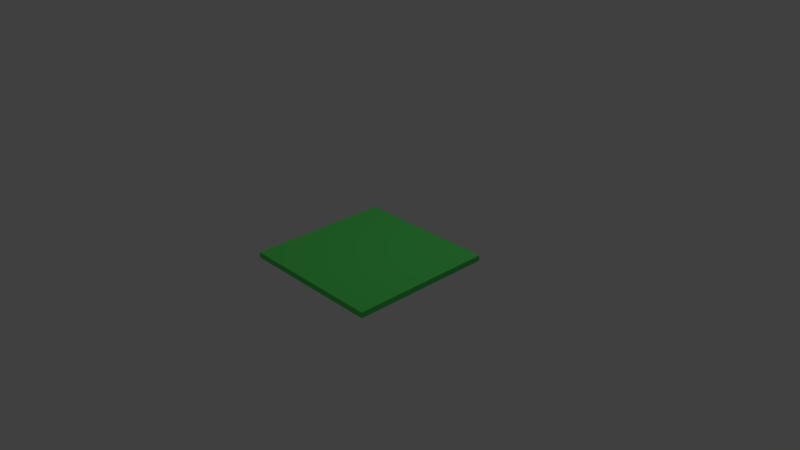 # Source: GrassTile.blend  (saved by Blender 2.79.0; exported with 4.5.12 LTS)
import bpy
from mathutils import Matrix  # noqa: F401  (used for matrix-valued properties, if any)

bpy.ops.wm.read_factory_settings(use_empty=True)
scene = bpy.context.scene
scene.name = 'Scene'

# ---- collections
col_collection_1 = bpy.data.collections.new('Collection 1'); scene.collection.children.link(col_collection_1)

# ---- materials (node trees are filled in below, after node groups)
mat_material = bpy.data.materials.new('Material')
mat_material.alpha_threshold = 0.0
mat_material.use_transparent_shadow = False
mat_material.diffuse_color = (0.1092, 0.8, 0.1431, 1.0)
mat_material.roughness = 0.5

# ---- material node trees

# ---- world
world_world = bpy.data.worlds.new('World'); scene.world = world_world
world_world.color = (0.05088, 0.05088, 0.05088)
world_world.use_sun_shadow = False
world_world.sun_shadow_jitter_overblur = 0.0
world_world.cycles.sampling_method = 'MANUAL'

# ---- cameras
cam_camera = bpy.data.cameras.new('Camera')
cam_camera.clip_end = 100.0
cam_camera.lens = 35.0
cam_camera.sensor_width = 32.0
cam_camera.sensor_height = 18.0
cam_camera.ortho_scale = 7.314
cam_camera.dof.focus_distance = 0.0
cam_camera.dof.aperture_fstop = 128.0

# ---- lights
light_lamp = bpy.data.lights.new('Lamp', 'POINT')
light_lamp.transmission_factor = 0.0
light_lamp.cutoff_distance = 30.0
light_lamp.energy = 100.0
light_lamp.shadow_buffer_clip_start = 1.001
light_lamp.shadow_soft_size = 0.1
light_lamp.shadow_maximum_resolution = 0.006
light_lamp.use_absolute_resolution = True

# ---- meshes
me_cube = bpy.data.meshes.new('Cube')
me_cube.from_pydata([(1.0, 1.0, -0.0001996), (1.0, -1.0, -0.0001996), (-1.0, -1.0, -0.0001996), (-1.0, 1.0, -0.0001996), (1.0, 1.0, -0.07844), (1.0, -1.0, -0.07844), (-1.0, -1.0, -0.07844), (-1.0, 1.0, -0.07844)], [], [(0, 1, 2, 3), (4, 7, 6, 5), (0, 4, 5, 1), (1, 5, 6, 2), (2, 6, 7, 3), (4, 0, 3, 7)])
_uv = me_cube.uv_layers.new(name='UVMap')
_uv.uv.foreach_set('vector', [0.9999, 0.9999, 0.0001001, 0.9999, 9.998e-05, 9.998e-05, 0.9999, 0.0001001, 0.0, 0.0, 0.0, 0.0, 0.0, 0.0, 0.0, 0.0, 0.0, 0.0, 0.0, 0.0, 0.0, 0.0, 0.0, 0.0, 0.0, 0.0, 0.0, 0.0, 0.0, 0.0, 0.0, 0.0, 0.0, 0.0, 0.0, 0.0, 0.0, 0.0, 0.0, 0.0, 0.0, 0.0, 0.0, 0.0, 0.0, 0.0, 0.0, 0.0])
me_cube.materials.append(mat_material)
me_cube.use_remesh_preserve_volume = False
me_cube.use_remesh_preserve_attributes = False
me_cube.use_mirror_vertex_groups = False
me_cube.update()

# ---- objects
ob_cube = bpy.data.objects.new('Cube', me_cube)
ob_lamp = bpy.data.objects.new('Lamp', light_lamp)
ob_camera = bpy.data.objects.new('Camera', cam_camera)

# ---- transforms, parenting, visibility, modifiers, constraints
ob_cube.location = (0.0, 0.0, 0.0)
ob_cube.lock_rotations_4d = False
ob_cube.empty_display_type = 'ARROWS'
ob_cube.lineart.crease_threshold = 0.0
ob_lamp.location = (0.7187, 1.005, 5.904)
ob_lamp.rotation_euler = (0.6503, 0.05522, 1.866)
ob_lamp.lock_rotations_4d = False
ob_lamp.empty_display_type = 'ARROWS'
ob_lamp.color = (0.0, 0.0, 0.0, 0.0)
ob_lamp.lineart.crease_threshold = 0.0
ob_camera.location = (7.481, -6.508, 5.344)
ob_camera.rotation_euler = (1.109, 0.0, 0.8149)
ob_camera.lock_rotations_4d = False
ob_camera.empty_display_type = 'ARROWS'
ob_camera.color = (0.0, 0.0, 0.0, 0.0)
ob_camera.display_type = 'WIRE'
ob_camera.lineart.crease_threshold = 0.0

# ---- collection membership
col_collection_1.objects.link(ob_cube)
col_collection_1.objects.link(ob_lamp)
col_collection_1.objects.link(ob_camera)

# ---- scene / render settings (as saved in the file)
scene.camera = ob_camera
scene.frame_start = 1; scene.frame_end = 250; scene.frame_set(1)
scene.render.engine = 'BLENDER_EEVEE_NEXT'
scene.render.resolution_percentage = 50
scene.render.dither_intensity = 0.0
scene.cycles.use_denoising = False
scene.cycles.samples = 128
scene.cycles.sampling_pattern = 'TABULATED_SOBOL'
scene.cycles.use_adaptive_sampling = False
scene.cycles.use_light_tree = False
scene.cycles.blur_glossy = 0.0
scene.cycles.sample_clamp_indirect = 0.0
scene.view_settings.view_transform = 'Standard'
bpy.context.view_layer.update()
